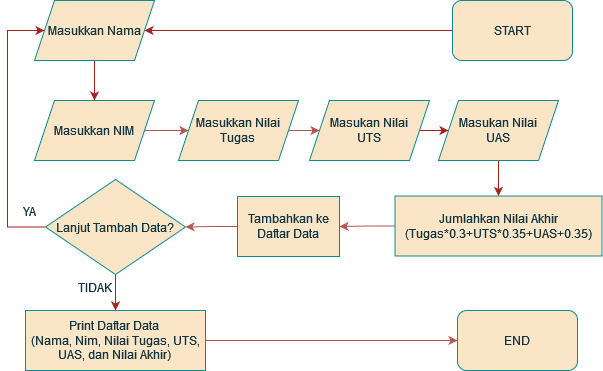

The diagram above was exported from draw.io. Its source (the exported page's mxGraphModel, read from the mxfile embedded in the PNG):
<mxGraphModel dx="1114" dy="561" grid="1" gridSize="10" guides="1" tooltips="1" connect="1" arrows="1" fold="1" page="1" pageScale="1" pageWidth="850" pageHeight="1100" background="#ffffff" math="0" shadow="0">
  <root>
    <mxCell id="0" />
    <mxCell id="1" parent="0" />
    <mxCell id="juvpf02Ev5o_29DIXweP-5" value="" style="edgeStyle=orthogonalEdgeStyle;rounded=0;orthogonalLoop=1;jettySize=auto;html=1;labelBackgroundColor=none;strokeColor=#A8201A;fontColor=default;" parent="1" source="juvpf02Ev5o_29DIXweP-1" target="juvpf02Ev5o_29DIXweP-2" edge="1">
      <mxGeometry relative="1" as="geometry" />
    </mxCell>
    <mxCell id="juvpf02Ev5o_29DIXweP-1" value="START" style="rounded=1;whiteSpace=wrap;html=1;labelBackgroundColor=none;fillColor=#FAE5C7;strokeColor=#0F8B8D;fontColor=#143642;" parent="1" vertex="1">
      <mxGeometry x="575" y="50" width="120" height="60" as="geometry" />
    </mxCell>
    <mxCell id="juvpf02Ev5o_29DIXweP-6" value="" style="edgeStyle=orthogonalEdgeStyle;rounded=0;orthogonalLoop=1;jettySize=auto;html=1;labelBackgroundColor=none;strokeColor=#A8201A;fontColor=default;" parent="1" source="juvpf02Ev5o_29DIXweP-2" target="juvpf02Ev5o_29DIXweP-3" edge="1">
      <mxGeometry relative="1" as="geometry" />
    </mxCell>
    <mxCell id="juvpf02Ev5o_29DIXweP-2" value="Masukkan Nama" style="shape=parallelogram;perimeter=parallelogramPerimeter;whiteSpace=wrap;html=1;fixedSize=1;labelBackgroundColor=none;fillColor=#FAE5C7;strokeColor=#0F8B8D;fontColor=#143642;" parent="1" vertex="1">
      <mxGeometry x="157" y="50" width="120" height="60" as="geometry" />
    </mxCell>
    <mxCell id="Gm1rDph3271H_Yvcn8lV-3" value="" style="edgeStyle=orthogonalEdgeStyle;rounded=0;orthogonalLoop=1;jettySize=auto;html=1;fillColor=#f8cecc;strokeColor=#b85450;" parent="1" source="juvpf02Ev5o_29DIXweP-3" target="Gm1rDph3271H_Yvcn8lV-1" edge="1">
      <mxGeometry relative="1" as="geometry" />
    </mxCell>
    <mxCell id="juvpf02Ev5o_29DIXweP-3" value="Masukkan NIM" style="shape=parallelogram;perimeter=parallelogramPerimeter;whiteSpace=wrap;html=1;fixedSize=1;labelBackgroundColor=none;fillColor=#FAE5C7;strokeColor=#0F8B8D;fontColor=#143642;" parent="1" vertex="1">
      <mxGeometry x="157" y="150" width="120" height="60" as="geometry" />
    </mxCell>
    <mxCell id="juvpf02Ev5o_29DIXweP-9" value="" style="edgeStyle=orthogonalEdgeStyle;rounded=0;orthogonalLoop=1;jettySize=auto;html=1;labelBackgroundColor=none;strokeColor=#A8201A;fontColor=default;" parent="1" source="juvpf02Ev5o_29DIXweP-4" target="juvpf02Ev5o_29DIXweP-8" edge="1">
      <mxGeometry relative="1" as="geometry" />
    </mxCell>
    <mxCell id="juvpf02Ev5o_29DIXweP-4" value="&lt;div&gt;Masukan Nilai&lt;/div&gt;&lt;div&gt;UTS&lt;br&gt;&lt;/div&gt;" style="shape=parallelogram;perimeter=parallelogramPerimeter;whiteSpace=wrap;html=1;fixedSize=1;labelBackgroundColor=none;fillColor=#FAE5C7;strokeColor=#0F8B8D;fontColor=#143642;" parent="1" vertex="1">
      <mxGeometry x="432" y="150" width="120" height="60" as="geometry" />
    </mxCell>
    <mxCell id="juvpf02Ev5o_29DIXweP-19" value="" style="edgeStyle=orthogonalEdgeStyle;rounded=0;orthogonalLoop=1;jettySize=auto;html=1;strokeColor=#A8201A;fontColor=#143642;fillColor=#FAE5C7;" parent="1" source="juvpf02Ev5o_29DIXweP-8" target="juvpf02Ev5o_29DIXweP-18" edge="1">
      <mxGeometry relative="1" as="geometry" />
    </mxCell>
    <mxCell id="juvpf02Ev5o_29DIXweP-8" value="&lt;div&gt;Masukan Nilai&lt;/div&gt;&lt;div&gt;UAS&lt;br&gt;&lt;/div&gt;" style="shape=parallelogram;perimeter=parallelogramPerimeter;whiteSpace=wrap;html=1;fixedSize=1;labelBackgroundColor=none;fillColor=#FAE5C7;strokeColor=#0F8B8D;fontColor=#143642;" parent="1" vertex="1">
      <mxGeometry x="561" y="150" width="120" height="60" as="geometry" />
    </mxCell>
    <mxCell id="juvpf02Ev5o_29DIXweP-15" style="edgeStyle=orthogonalEdgeStyle;rounded=0;orthogonalLoop=1;jettySize=auto;html=1;entryX=0;entryY=0.5;entryDx=0;entryDy=0;labelBackgroundColor=none;strokeColor=#A8201A;fontColor=default;" parent="1" source="juvpf02Ev5o_29DIXweP-12" target="juvpf02Ev5o_29DIXweP-2" edge="1">
      <mxGeometry relative="1" as="geometry">
        <Array as="points">
          <mxPoint x="130" y="276" />
          <mxPoint x="130" y="80" />
        </Array>
      </mxGeometry>
    </mxCell>
    <mxCell id="juvpf02Ev5o_29DIXweP-22" value="" style="edgeStyle=orthogonalEdgeStyle;rounded=0;orthogonalLoop=1;jettySize=auto;html=1;strokeColor=#A8201A;fontColor=#143642;fillColor=#FAE5C7;" parent="1" source="juvpf02Ev5o_29DIXweP-12" target="juvpf02Ev5o_29DIXweP-21" edge="1">
      <mxGeometry relative="1" as="geometry" />
    </mxCell>
    <mxCell id="juvpf02Ev5o_29DIXweP-12" value="Lanjut Tambah Data?" style="rhombus;whiteSpace=wrap;html=1;labelBackgroundColor=none;fillColor=#FAE5C7;strokeColor=#0F8B8D;fontColor=#143642;" parent="1" vertex="1">
      <mxGeometry x="168" y="229" width="140" height="95" as="geometry" />
    </mxCell>
    <mxCell id="juvpf02Ev5o_29DIXweP-16" value="YA" style="rounded=0;whiteSpace=wrap;html=1;strokeColor=none;fontColor=#143642;fillColor=none;" parent="1" vertex="1">
      <mxGeometry x="127.5" y="245.5" width="48.5" height="30" as="geometry" />
    </mxCell>
    <mxCell id="juvpf02Ev5o_29DIXweP-17" value="TIDAK" style="rounded=0;whiteSpace=wrap;html=1;strokeColor=none;fontColor=#143642;fillColor=none;" parent="1" vertex="1">
      <mxGeometry x="199" y="317" width="38" height="40" as="geometry" />
    </mxCell>
    <mxCell id="8ywX-W5EbDWr6Lkplwml-2" value="" style="edgeStyle=orthogonalEdgeStyle;rounded=0;orthogonalLoop=1;jettySize=auto;html=1;fillColor=#f8cecc;strokeColor=#b85450;" edge="1" parent="1" source="juvpf02Ev5o_29DIXweP-18" target="8ywX-W5EbDWr6Lkplwml-1">
      <mxGeometry relative="1" as="geometry" />
    </mxCell>
    <mxCell id="juvpf02Ev5o_29DIXweP-18" value="&lt;div&gt;Jumlahkan Nilai Akhir&lt;/div&gt;&lt;div&gt;(Tugas*0.3+UTS*0.35+UAS+0.35)&lt;br&gt;&lt;/div&gt;" style="rounded=0;whiteSpace=wrap;html=1;strokeColor=#0F8B8D;fontColor=#143642;fillColor=#FAE5C7;" parent="1" vertex="1">
      <mxGeometry x="517.5" y="245.5" width="207" height="60" as="geometry" />
    </mxCell>
    <mxCell id="Gm1rDph3271H_Yvcn8lV-6" style="edgeStyle=orthogonalEdgeStyle;rounded=0;orthogonalLoop=1;jettySize=auto;html=1;entryX=0;entryY=0.5;entryDx=0;entryDy=0;fillColor=#f8cecc;strokeColor=#b85450;" parent="1" source="juvpf02Ev5o_29DIXweP-21" target="Gm1rDph3271H_Yvcn8lV-5" edge="1">
      <mxGeometry relative="1" as="geometry" />
    </mxCell>
    <mxCell id="juvpf02Ev5o_29DIXweP-21" value="&lt;div&gt;Print Daftar Data&amp;nbsp;&lt;/div&gt;&lt;div&gt;(Nama, Nim, Nilai Tugas, UTS, UAS, dan Nilai Akhir)&lt;br&gt;&lt;/div&gt;" style="rounded=0;whiteSpace=wrap;html=1;strokeColor=#0F8B8D;fontColor=#143642;fillColor=#FAE5C7;" parent="1" vertex="1">
      <mxGeometry x="148" y="360" width="180" height="60" as="geometry" />
    </mxCell>
    <mxCell id="Gm1rDph3271H_Yvcn8lV-4" value="" style="edgeStyle=orthogonalEdgeStyle;rounded=0;orthogonalLoop=1;jettySize=auto;html=1;fillColor=#f8cecc;strokeColor=#b85450;" parent="1" source="Gm1rDph3271H_Yvcn8lV-1" target="juvpf02Ev5o_29DIXweP-4" edge="1">
      <mxGeometry relative="1" as="geometry" />
    </mxCell>
    <mxCell id="Gm1rDph3271H_Yvcn8lV-1" value="&lt;div&gt;Masukkan Nilai&lt;/div&gt;&lt;div&gt;Tugas&lt;br&gt;&lt;/div&gt;" style="shape=parallelogram;perimeter=parallelogramPerimeter;whiteSpace=wrap;html=1;fixedSize=1;labelBackgroundColor=none;fillColor=#FAE5C7;strokeColor=#0F8B8D;fontColor=#143642;" parent="1" vertex="1">
      <mxGeometry x="301" y="150" width="120" height="60" as="geometry" />
    </mxCell>
    <mxCell id="Gm1rDph3271H_Yvcn8lV-5" value="END" style="rounded=1;whiteSpace=wrap;html=1;labelBackgroundColor=none;fillColor=#FAE5C7;strokeColor=#0F8B8D;fontColor=#143642;" parent="1" vertex="1">
      <mxGeometry x="580" y="360" width="120" height="60" as="geometry" />
    </mxCell>
    <mxCell id="8ywX-W5EbDWr6Lkplwml-3" value="" style="edgeStyle=orthogonalEdgeStyle;rounded=0;orthogonalLoop=1;jettySize=auto;html=1;fillColor=#f8cecc;strokeColor=#b85450;" edge="1" parent="1" source="8ywX-W5EbDWr6Lkplwml-1" target="juvpf02Ev5o_29DIXweP-12">
      <mxGeometry relative="1" as="geometry" />
    </mxCell>
    <mxCell id="8ywX-W5EbDWr6Lkplwml-1" value="Tambahkan ke Daftar Data" style="rounded=0;whiteSpace=wrap;html=1;strokeColor=#0F8B8D;fontColor=#143642;fillColor=#FAE5C7;" vertex="1" parent="1">
      <mxGeometry x="360" y="246" width="102" height="60" as="geometry" />
    </mxCell>
  </root>
</mxGraphModel>